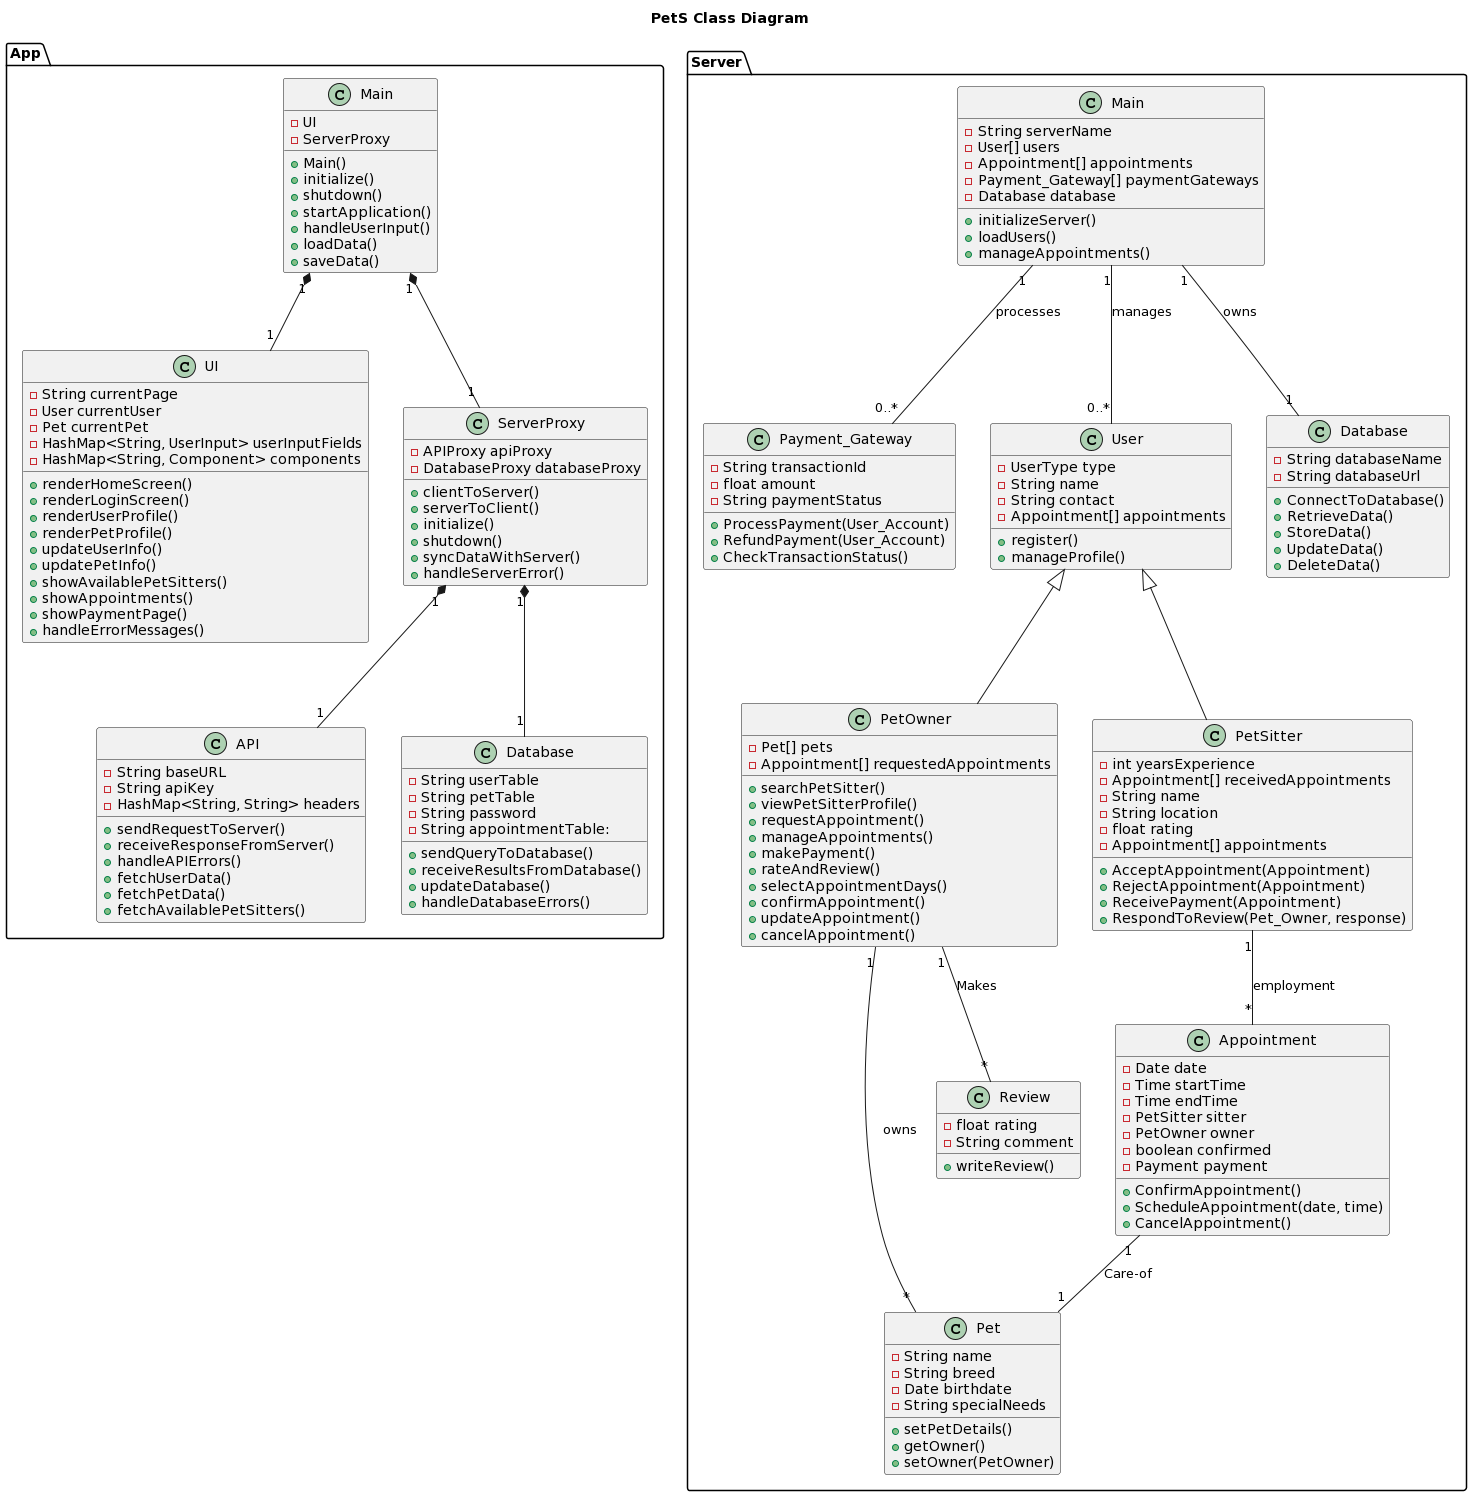

The diagram above was rendered by PlantUML. Its source (embedded in the PNG):
@startuml
Title: PetS Class Diagram

package "App" {

  class Main {
      - UI
      - ServerProxy
      +Main()
      +initialize()
      +shutdown()
      +startApplication()
      +handleUserInput()
      +loadData()
      +saveData()
  }
    
  class UI {
      -String currentPage
      -User currentUser
      -Pet currentPet
      -HashMap<String, UserInput> userInputFields
      -HashMap<String, Component> components
      + renderHomeScreen()
      + renderLoginScreen()
      + renderUserProfile()
      + renderPetProfile()
      + updateUserInfo()
      + updatePetInfo()
      + showAvailablePetSitters()
      + showAppointments()
      + showPaymentPage()
      + handleErrorMessages()
  }
  
  class ServerProxy {
      - APIProxy apiProxy
      - DatabaseProxy databaseProxy
      + clientToServer()
      + serverToClient()
      +initialize()
      +shutdown()
      +syncDataWithServer()
      +handleServerError()
  }

  class API {
      -String baseURL
      -String apiKey
      -HashMap<String, String> headers
      +sendRequestToServer()
      +receiveResponseFromServer()
      +handleAPIErrors()
      +fetchUserData()
      +fetchPetData()
      +fetchAvailablePetSitters()
  }

  class Database {
      -String userTable
      -String petTable
      -String password
      -String appointmentTable:
      +sendQueryToDatabase()
      +receiveResultsFromDatabase()
      +updateDatabase()
      +handleDatabaseErrors()
  }
  
  Main "1" *-- "1" UI
  Main "1" *-- "1" ServerProxy
  ServerProxy "1" *-- "1" API
  ServerProxy "1" *-- "1" Database
}


package "Server" {

  class Main {
    -String serverName
    -User[] users
    -Appointment[] appointments
    -Payment_Gateway[] paymentGateways
    -Database database
    +initializeServer()
    +loadUsers()
    +manageAppointments()
  }

  class "Payment_Gateway" {
    -String transactionId
    -float amount
    -String paymentStatus
    +ProcessPayment(User_Account)
    +RefundPayment(User_Account)
    +CheckTransactionStatus()
  }

  class User {
    -UserType type
    -String name
    -String contact
    -Appointment[] appointments
    +register()
    +manageProfile()
  }

  class PetOwner {
    -Pet[] pets
    -Appointment[] requestedAppointments
    +searchPetSitter()
    +viewPetSitterProfile()
    +requestAppointment()
    +manageAppointments()
    +makePayment()
    +rateAndReview()
    +selectAppointmentDays()
    +confirmAppointment()
    +updateAppointment()
    +cancelAppointment()
  }

  class PetSitter {
    -int yearsExperience
    -Appointment[] receivedAppointments
    -String name
    -String location
    -float rating
    -Appointment[] appointments
    +AcceptAppointment(Appointment)
    +RejectAppointment(Appointment)
    +ReceivePayment(Appointment)
    +RespondToReview(Pet_Owner, response)
  }

  class Pet {
    -String name
    -String breed
    -Date birthdate
    -String specialNeeds
    +setPetDetails()
    +getOwner()
    +setOwner(PetOwner)
  }

  class Appointment {
    -Date date
    -Time startTime
    -Time endTime
    -PetSitter sitter
    -PetOwner owner
    -boolean confirmed
    -Payment payment
    +ConfirmAppointment()
    +ScheduleAppointment(date, time)
    +CancelAppointment()
  }

  class Review {
    -float rating
    -String comment
    +writeReview()
  }

  class "Database" {
    -String databaseName
    -String databaseUrl
    +ConnectToDatabase()
    +RetrieveData()
    +StoreData()
    +UpdateData()
    +DeleteData()
  }

  Main "1" -- "0..*" User : manages
  Main "1" -- "0..*" Payment_Gateway : processes
  Main "1" -- "1" Database : owns

  User <|-- PetOwner
  User <|-- PetSitter
  PetOwner "1" -- "*" Pet : owns
  Appointment "1" -- "1" Pet : Care-of
  PetSitter "1" -- "*" Appointment : employment
  PetOwner "1" -- "*" Review : Makes

}
@enduml